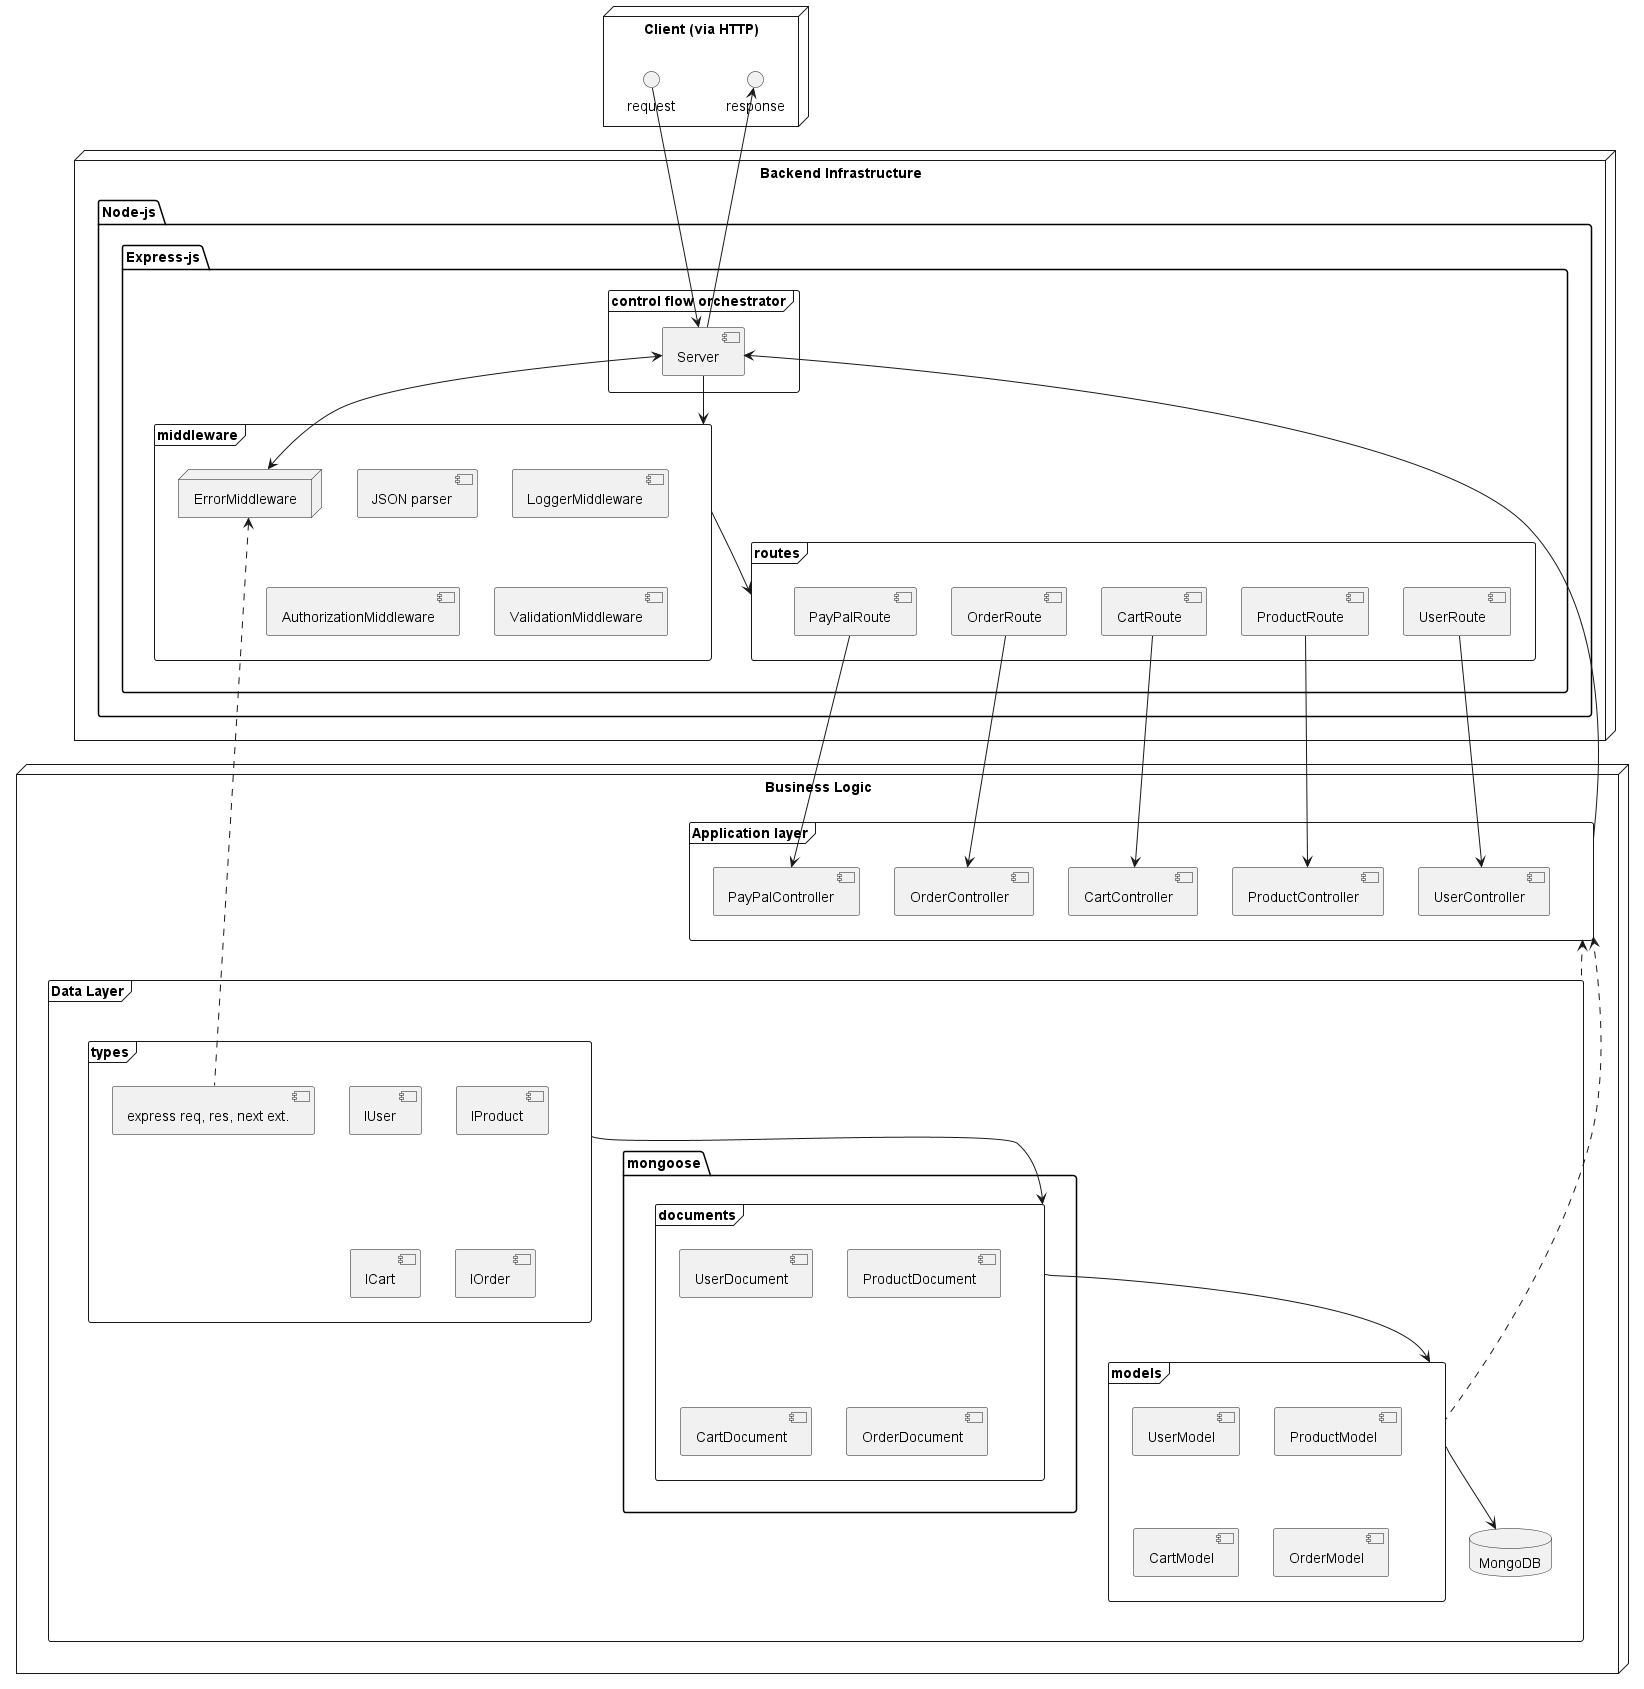

The diagram above was rendered by PlantUML. Its source (embedded in the PNG):
@startuml
'https://plantuml.com/component-diagram

node "Client (via HTTP)"{
    () request
    () response
}


node "Backend Infrastructure"{

    package "Node-js" {

        package "Express-js" {
            frame "control flow orchestrator"{
                [Server]
            }

            frame "middleware"{
                [JSON parser]
                [LoggerMiddleware]
                [AuthorizationMiddleware]
                [ValidationMiddleware]
                node "ErrorMiddleware"{
                }
            }

            frame "routes"{
                [UserRoute]
                [ProductRoute]
                [CartRoute]
                [OrderRoute]
                [PayPalRoute]
            }
        }
    }
}

node "Business Logic"{

    frame "Application layer"{
        [UserController]
        [ProductController]
        [CartController]
        [OrderController]
        [PayPalController]
    }

    frame "Data Layer"{
        frame "types"{
                [IUser]
                [IProduct]
                [ICart]
                [IOrder]
                [express req, res, next ext.]
            }

        package "mongoose"{

            frame "documents"{
                [UserDocument]
                [ProductDocument]
                [CartDocument]
                [OrderDocument]
            }
        }


        frame "models"{
              [UserModel]
              [ProductModel]
              [CartModel]
              [OrderModel]
        }

        database "MongoDB" {
        }
    }
}



request -down-> [Server]
[Server] -up-> response

[Server] -down-> "middleware"

[ErrorMiddleware] <-right-> [Server]

"middleware" -down-> "routes"

[UserRoute] -down-> [UserController]
[ProductRoute] -down-> [ProductController]
[CartRoute] -down-> [CartController]
[OrderRoute] -down-> [OrderController]
[PayPalRoute] -down-> [PayPalController]


"Application layer" -right-> [Server]
"models" -down-> "MongoDB"

"types" -down-> "documents"
"documents" -down-> "models"
"Application layer" <.down. "models"

"Application layer" <.. "Data Layer"

[ErrorMiddleware] <.. [express req, res, next ext.]
























@enduml